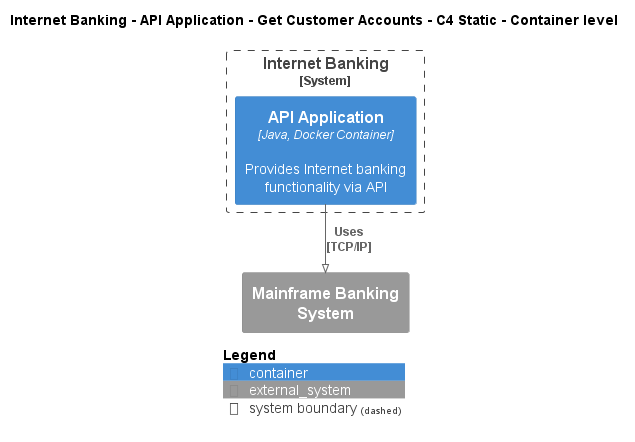

The diagram above was rendered by PlantUML. Its source (embedded in the PNG):
@startuml
!pragma layout smetana
!include ..\..\..\..\..\..\.c4s\C4_Container.puml

AddElementTag("state:new", $bgColor=green, $fontColor=#ffffff, $borderColor=green, $shadowing="False")
AddElementTag("state:changed", $bgColor=orange, $fontColor=#ffffff, $borderColor=orange, $shadowing="False")
AddElementTag("state:removed", $bgColor=red, $fontColor=#ffffff, $borderColor=red, $shadowing="False")

AddRelTag("state:new", $textColor=green, $lineColor=green)
AddRelTag("state:changed", $textColor=orange, $lineColor=orange)
AddRelTag("state:removed", $textColor=red, $lineColor=red)

SHOW_PERSON_PORTRAIT()
LAYOUT_TOP_DOWN()

skinparam linetype polyline

title Internet Banking - API Application - Get Customer Accounts - C4 Static - Container level


System_Boundary(BigBankPlc.SoftwareSystems.InternetBanking, "Internet Banking") {
    Container(BigBankPlc.SoftwareSystems.InternetBanking.Containers.APIApplication, "API Application", "Java, Docker Container", "Provides Internet banking functionality via API")
}
System_Ext(BigBankPlc.SoftwareSystems.MainframeBankingSystem, "Mainframe Banking System", "")

Rel(BigBankPlc.SoftwareSystems.InternetBanking.Containers.APIApplication, BigBankPlc.SoftwareSystems.MainframeBankingSystem, "Uses\n[TCP/IP]", $tags='protocol:tcp/ip')


SHOW_LEGEND()
@enduml